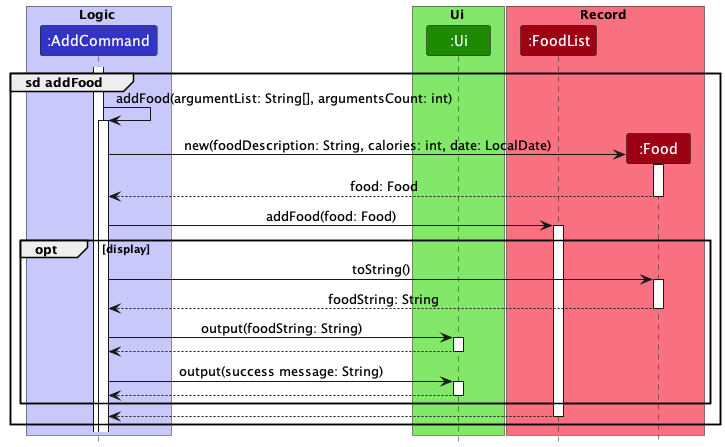

The diagram above was rendered by PlantUML. Its source (embedded in the PNG):
@startuml
'https://plantuml.com/sequence-diagram

autoactivate on

!include style.puml
box Logic LOGIC_COLOR_T1
participant ":AddCommand" as addCommand LOGIC_COLOR
end box
box Ui UI_COLOR_T1
participant ":Ui" as ui UI_COLOR
end box
box Record RECORD_COLOR_T1
participant ":FoodList" as FoodList RECORD_COLOR
participant ":Food" as food RECORD_COLOR
end box


group sd addFood
activate addCommand
    addCommand -> addCommand: addFood(argumentList: String[], argumentsCount: int)
    create food
    addCommand -> food : new(foodDescription: String, calories: int, date: LocalDate)
    return food: Food
    addCommand -> FoodList: addFood(food: Food)
    opt display
        addCommand -> food: toString()
        return foodString: String
        addCommand -> ui: output(foodString: String)
        return
        addCommand -> ui: output(success message: String)
        return
    end
    return
end
@enduml